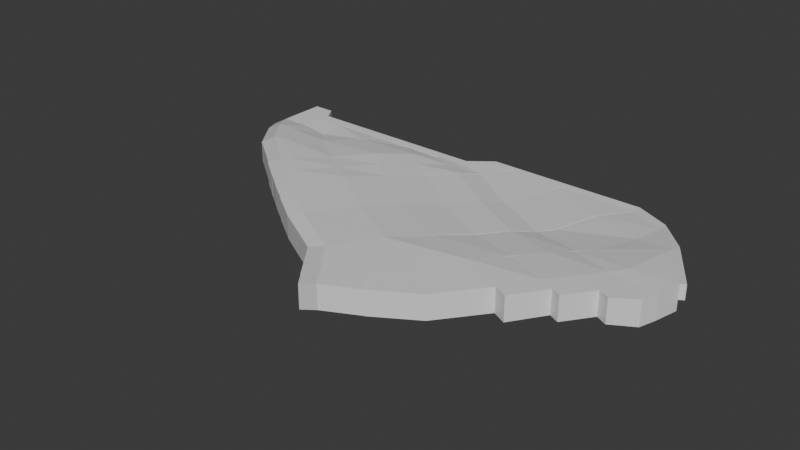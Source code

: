 # Source: ground01.blend  (saved by Blender 4.0.36; exported with 4.5.12 LTS)
import bpy
from mathutils import Matrix  # noqa: F401  (used for matrix-valued properties, if any)

bpy.ops.wm.read_factory_settings(use_empty=True)
scene = bpy.context.scene
scene.name = 'Scene'

# ---- collections
col_collection = bpy.data.collections.new('Collection'); scene.collection.children.link(col_collection)

# ---- materials (node trees are filled in below, after node groups)
mat_material = bpy.data.materials.new('Material')
mat_material.alpha_threshold = 0.0
mat_material.use_transparent_shadow = False
mat_material.roughness = 0.5
mat_material.line_color = (0.0, 0.0, 0.0, 1.0)

# ---- material node trees
mat_material.use_nodes = True; mat_material.node_tree.nodes.clear()
_N = mat_material.node_tree.nodes; _L = mat_material.node_tree.links
n0 = _N.new('ShaderNodeOutputMaterial'); n0.name = 'Material Output'; n0.location = (300, 300)
n1 = _N.new('ShaderNodeBsdfPrincipled'); n1.name = 'Principled BSDF'; n1.location = (10, 300)
n1.inputs[3].default_value = 1.45
_L.new(n1.outputs[0], n0.inputs[0])
n0.is_active_output = True

# ---- world
world_world = bpy.data.worlds.new('World'); scene.world = world_world
world_world.use_nodes = True; world_world.node_tree.nodes.clear()
_N = world_world.node_tree.nodes; _L = world_world.node_tree.links
n0 = _N.new('ShaderNodeOutputWorld'); n0.name = 'World Output'; n0.location = (300, 300)
n1 = _N.new('ShaderNodeBackground'); n1.name = 'Background'; n1.location = (10, 300)
n1.inputs[0].default_value = (0.05088, 0.05088, 0.05088, 1.0)
_L.new(n1.outputs[0], n0.inputs[0])
n0.is_active_output = True
world_world.color = (0.05088, 0.05088, 0.05088)
world_world.use_sun_shadow = False
world_world.sun_shadow_jitter_overblur = 0.0

# ---- meshes
me_cube = bpy.data.meshes.new('Cube')
me_cube.from_pydata([(1.0, 1.0, 1.0), (1.0, 1.0, -1.0), (1.0, -1.0, 1.0), (1.0, -1.0, -1.0), (-1.0, 1.0, 1.0), (-1.0, 1.0, -1.0), (-1.0, -1.0, 1.0), (-1.0, -1.0, -1.0), (1.01, 1.0, 1.0), (1.01, 1.0, -1.0), (1.622, -1.0, 1.0), (1.622, -1.0, -1.0), (-1.0, -0.2629, -1.0), (1.0, -0.2629, 1.0), (-1.0, -0.2629, 1.0), (1.0, -0.2629, -1.0), (1.735, -0.1504, 1.0), (1.735, -0.1504, -1.0), (1.622, -1.0, 1.0), (1.622, -1.0, -1.0), (5.738, -0.1688, 1.0), (5.734, -1.018, 1.0), (5.734, -1.018, -1.0), (5.738, -0.1688, -1.0), (9.507, -0.1833, 1.0), (9.503, -1.033, 1.0), (9.503, -1.033, -1.0), (9.507, -0.1833, -1.0), (13.01, -0.1968, 1.0), (13.01, -1.046, 1.0), (13.01, -1.046, -1.0), (13.01, -0.1968, -1.0), (16.64, -0.2107, 1.0), (16.63, -1.06, 1.0), (16.63, -1.06, -1.0), (16.64, -0.2107, -1.0), (19.22, -0.2201, 1.0), (19.21, -1.07, 1.0), (19.21, -1.07, -1.0), (19.22, -0.2201, -1.0), (21.4, 1.308, 1.0), (21.39, 0.4584, 1.0), (21.39, 0.4584, -1.0), (21.4, 1.308, -1.0), (25.38, 1.276, 1.0), (25.38, 0.4261, 1.0), (25.38, 0.4261, -1.0), (25.38, 1.276, -1.0), (28.92, 1.262, 1.0), (28.91, 0.4126, 1.0), (28.91, 0.4126, -1.0), (28.92, 1.262, -1.0), (32.47, 1.249, 1.0), (32.47, 0.3989, 1.0), (32.47, 0.3989, -1.0), (32.47, 1.249, -1.0), (36.31, 1.234, 1.0), (36.31, 0.3842, 1.0), (36.31, 0.3842, -1.0), (36.31, 1.234, -1.0), (39.81, -0.7659, 1.332), (39.81, -1.616, 1.332), (39.81, -1.616, -0.2376), (39.81, -0.7659, -0.2376), (43.0, -4.349, 1.964), (42.79, -4.924, 1.964), (42.79, -4.924, 0.7307), (43.0, -4.349, 0.7307), (45.24, -7.715, 2.232), (44.74, -8.014, 2.232), (44.74, -8.014, 1.136), (45.24, -7.715, 1.136), (46.36, -9.388, 2.35), (45.93, -9.631, 2.35), (45.93, -9.631, 1.136), (46.36, -9.388, 1.136), (-1.0, -1.0, -1.0), (-1.0, -1.0, 1.0), (1.0, -1.0, 1.0), (1.0, -1.0, -1.0), (0.04797, 1.0, -1.0), (0.04797, -1.0, 1.0), (0.04797, -1.0, -1.0), (0.04797, 1.0, 1.0), (0.04797, -0.2629, -1.0), (0.04797, -0.2629, 1.0), (0.04797, -1.0, 1.0), (0.04797, -1.0, -1.0), (-1.0, -3.065, -1.0), (-1.0, -3.065, 1.0), (0.04797, -3.065, 1.0), (0.04797, -3.065, -1.0), (0.7793, -5.403, -0.3337), (0.7793, -5.403, 1.666), (1.827, -5.403, 1.666), (1.827, -5.403, -0.3337), (3.558, -8.667, 0.1919), (3.558, -8.667, 2.073), (4.278, -8.196, 2.073), (4.278, -8.196, 0.1919), (7.909, -11.67, 0.1978), (7.909, -11.67, 2.198), (8.629, -11.2, 2.198), (8.629, -11.2, 0.1978), (12.22, -14.59, 0.1978), (12.22, -14.59, 2.198), (12.61, -13.92, 2.198), (12.61, -13.92, 0.1978), (17.11, -17.65, 0.1978), (17.11, -17.65, 2.198), (17.5, -16.99, 2.198), (17.5, -16.99, 0.1978), (22.56, -20.55, 0.3732), (22.56, -20.55, 2.373), (22.95, -19.89, 2.373), (22.95, -19.89, 0.3732), (26.01, -24.78, 0.3732), (26.01, -24.78, 2.373), (29.15, -23.35, 2.373), (29.15, -23.35, 0.3732), (27.77, -21.71, 0.3732), (25.17, -23.75, 0.3732), (25.17, -23.75, 2.373), (27.77, -21.71, 2.373), (14.79, -11.03, 2.198), (14.79, -11.03, 0.1978), (19.68, -14.09, 2.198), (19.68, -14.09, 0.1978), (16.97, -8.152, 1.85), (16.97, -8.152, 0.1978), (21.86, -11.21, 1.85), (21.86, -11.21, 0.1978), (18.97, -5.503, 1.492), (18.97, -5.503, 0.1978), (23.86, -8.565, 1.492), (23.86, -8.565, 0.1978), (20.72, -3.198, 1.368), (20.72, -3.198, 0.1978), (25.61, -6.26, 1.368), (25.61, -6.26, 0.1978), (21.97, -1.542, 0.966), (21.97, -1.542, 0.1978), (26.86, -4.604, 0.966), (26.86, -4.604, 0.1978), (22.87, -0.3471, 0.9897), (22.87, -0.3471, -0.2501), (27.76, -3.409, 0.9897), (27.76, -3.409, -0.2501), (23.47, 0.4408, 0.9897), (23.47, 0.4408, -0.2501), (28.91, 0.4126, 1.006), (28.91, 0.4126, -0.2336), (14.64, -15.19, 0.1978), (14.25, -15.86, 0.1978), (14.25, -15.86, 2.198), (14.64, -15.19, 2.198), (16.82, -12.3, 0.1978), (16.82, -12.3, 2.198), (19.0, -9.422, 0.1978), (19.0, -9.422, 1.85), (21.0, -6.773, 0.1978), (21.0, -6.773, 1.492), (22.75, -4.469, 0.1978), (22.75, -4.469, 1.368), (24.0, -2.813, 0.1978), (24.0, -2.813, 0.966), (24.9, -1.617, -0.2501), (24.9, -1.617, 0.9897), (25.38, 0.4261, -0.2354), (25.38, 0.4261, 1.004), (10.73, -8.267, 1.883), (10.73, -8.267, 0.1978), (14.79, -11.03, 2.198), (14.79, -11.03, 0.1978), (13.04, -5.452, 1.883), (13.04, -5.452, 0.1978), (16.98, -8.147, 1.842), (16.98, -8.147, -0.1581), (13.04, -5.452, 1.896), (13.04, -5.452, 0.1978), (16.98, -8.147, 1.842), (16.98, -8.147, -0.1581), (15.16, -2.887, 1.536), (15.16, -2.887, -0.1624), (18.98, -5.497, 1.499), (18.98, -5.497, -0.5008), (16.67, -1.049, 0.9696), (16.67, -1.049, -1.03), (20.72, -3.198, 1.37), (20.72, -3.198, -0.6301), (10.6, -12.55, 0.1978), (10.05, -13.12, 0.1978), (10.05, -13.12, 2.198), (10.6, -12.55, 2.198), (12.75, -9.64, 0.1978), (12.75, -9.64, 2.039), (15.0, -6.79, 0.02113), (15.0, -6.79, 1.863), (15.0, -6.79, 0.02113), (15.0, -6.79, 1.869), (17.06, -4.183, -0.3304), (17.06, -4.183, 1.518), (18.68, -2.116, -0.8316), (18.68, -2.116, 1.168), (16.62, -1.068, 1.019), (16.62, -1.068, -0.9811), (19.21, -1.07, -1.0), (19.21, -1.07, 1.0), (21.99, -1.513, 0.9765), (21.99, -1.513, -1.024), (19.21, -1.07, -1.0), (19.21, -1.07, 1.0), (22.88, -0.3585, 0.9783), (22.88, -0.3585, -1.022), (21.4, 0.4632, -1.0), (21.4, 0.4632, 1.0), (23.47, 0.4408, 0.9897), (23.47, 0.4408, -1.01), (21.39, 0.4584, -1.008), (21.39, 0.4584, 0.9921), (6.558, -5.462, 1.475), (6.558, -5.462, -0.4061), (10.73, -8.267, 1.873), (10.73, -8.267, -0.1267), (8.818, -2.68, 1.255), (8.818, -2.68, -0.6261), (13.04, -5.464, 1.868), (13.04, -5.464, -0.1318), (13.01, -1.046, 0.981), (13.01, -1.046, -0.8996), (15.17, -2.875, 1.536), (15.17, -2.875, -0.4641), (13.01, -1.046, 0.9358), (13.01, -1.046, -0.9449), (16.63, -1.06, 0.9564), (16.63, -1.06, -1.044), (9.493, -1.035, 0.9713), (9.493, -1.035, -0.9094), (13.01, -1.046, 0.9756), (13.01, -1.046, -0.905), (4.516, -3.45, 0.9002), (4.516, -3.45, -0.8216), (6.558, -5.462, 1.473), (6.558, -5.462, -0.1294), (5.565, -1.581, 1.064), (5.565, -1.581, -0.9362), (8.822, -2.678, 1.259), (8.848, -2.678, -0.6213), (5.678, -1.015, 0.9871), (5.678, -1.015, -1.013), (9.497, -1.023, 0.9782), (9.523, -1.023, -0.9025), (1.591, -1.0, 1.0), (1.591, -1.0, -1.0), (1.591, -3.065, 1.0), (1.591, -3.065, -1.0), (4.105, -1.0, 1.0), (4.105, -1.0, -1.0), (4.516, -3.45, 0.9019), (4.516, -3.45, -1.098), (4.206, -1.599, 0.9812), (4.206, -1.599, -1.019), (4.099, -1.006, 0.9871), (4.099, -1.006, -1.013), (4.534, -3.425, 0.9007), (4.534, -3.425, -1.099), (4.509, -3.434, 0.9013), (4.509, -3.434, -1.099), (1.828, -5.371, 1.667), (1.991, -5.268, 0.1556), (1.817, -5.411, 1.666), (1.981, -5.309, 0.1545), (0.04797, -3.065, 0.9832), (0.04797, -3.065, -1.017), (1.801, -5.387, 1.652), (1.965, -5.285, 0.1404), (19.7, -14.09, 2.198), (19.7, -14.09, 0.1978), (25.15, -17.0, 2.373), (25.15, -17.0, 0.3732), (21.86, -11.21, 1.851), (21.86, -11.21, -0.1491), (27.31, -14.12, 2.026), (27.31, -14.12, 0.02627), (23.85, -8.579, 1.49), (23.85, -8.579, -0.5098), (29.3, -11.48, 1.666), (29.3, -11.48, -0.3344), (25.61, -6.266, 1.372), (25.61, -6.266, -0.628), (31.05, -9.169, 1.547), (31.05, -9.169, -0.4526), (26.84, -4.617, 0.9927), (26.84, -4.617, -1.007), (32.29, -7.52, 1.168), (32.29, -7.52, -0.8319), (27.75, -3.425, 0.9927), (27.75, -3.425, -1.007), (33.2, -6.328, 1.168), (33.2, -6.328, -0.8319), (28.89, 0.4134, 0.9927), (28.89, 0.4134, -1.007), (34.34, -2.49, 1.168), (34.34, -2.49, -0.8319), (28.91, 0.4126, 0.7664), (28.91, 0.4126, -1.234), (32.49, 0.3971, 1.006), (32.49, 0.3971, -0.9941), (25.11, -17.0, 2.373), (25.11, -17.0, 0.3732), (29.94, -18.82, 0.3732), (29.94, -18.82, 2.373), (27.29, -14.14, 2.023), (27.29, -14.14, 0.02297), (32.12, -15.96, 0.4507), (32.12, -15.96, 2.451), (29.3, -11.48, 1.649), (29.3, -11.48, -0.3506), (34.13, -13.3, 0.204), (34.13, -13.3, 2.204), (31.03, -9.182, 1.536), (31.03, -9.182, -0.4638), (35.86, -11.0, 0.09428), (35.86, -11.0, 2.094), (32.26, -7.547, 1.166), (32.26, -7.547, -0.8341), (37.09, -9.37, -0.1412), (37.09, -9.37, 1.859), (33.18, -6.348, 1.151), (33.18, -6.348, -0.8492), (38.0, -8.171, -0.2047), (38.0, -8.171, 1.795), (34.32, -2.502, 1.151), (34.32, -2.502, -0.8492), (39.15, -4.324, -0.5778), (39.15, -4.324, 1.422), (36.31, 0.3925, 0.9974), (36.31, 0.3925, -1.003), (39.81, -1.616, -0.6639), (39.81, -1.616, 1.336), (36.31, 0.3842, 1.005), (36.31, 0.3842, -0.9953), (35.18, 0.4197, 1.011), (35.18, 0.4197, -0.9891), (29.12, -23.34, 2.342), (29.12, -23.34, 0.3416), (32.91, -21.22, 2.342), (32.91, -21.22, 0.3416), (32.12, -15.96, 2.469), (32.12, -15.96, 0.4685), (36.16, -17.75, 2.463), (36.16, -17.75, 0.4625), (34.13, -13.31, 2.195), (34.13, -13.31, 0.1953), (38.19, -15.1, 2.482), (38.19, -15.1, 0.4818), (37.39, -18.32, 2.463), (37.39, -18.32, 0.4625), (39.41, -15.67, 2.482), (39.41, -15.67, 0.4818), (35.87, -11.0, 2.101), (35.87, -11.0, 0.1008), (39.91, -12.79, 2.413), (39.91, -12.79, 0.413), (38.19, -15.1, 0.4818), (39.91, -12.79, 0.413), (40.31, -16.09, 2.482), (40.31, -16.09, 0.4818), (42.04, -13.77, 2.413), (42.04, -13.77, 0.413), (37.08, -9.358, 1.848), (37.08, -9.358, -0.1518), (41.11, -11.15, 2.312), (41.11, -11.15, 0.3121), (38.0, -8.174, 1.794), (38.0, -8.174, -0.2058), (42.04, -9.965, 2.358), (42.04, -9.965, 0.3583), (39.15, -4.325, 1.418), (39.15, -4.325, -0.5821), (42.79, -4.924, 1.968), (42.79, -4.924, -0.03151), (39.8, -1.627, 1.337), (39.8, -1.627, -0.6633), (42.79, -4.924, 1.973), (42.79, -4.924, -0.02747), (43.02, -14.24, 2.413), (43.02, -14.24, 0.413), (44.96, -13.02, 2.378), (44.96, -13.02, 0.3121), (42.04, -9.975, 2.356), (42.04, -9.975, 0.3559), (45.44, -11.65, 2.378), (45.44, -11.65, 0.3121), (44.74, -8.014, 2.236), (44.74, -8.014, 0.2356), (45.93, -9.631, 2.347), (45.93, -9.631, 0.281), (42.26, -8.407, 2.231), (42.26, -8.407, 0.2311), (42.79, -4.924, 1.98), (42.79, -4.924, -0.02024), (-2.691, 1.0, 0.08141), (-2.691, 1.0, -1.919), (-2.691, -0.2629, 0.08141), (-2.691, -0.2629, -1.919), (-2.688, -0.2629, -1.899), (-2.688, -1.0, -1.899), (-2.688, -1.0, 0.1014), (-2.688, -0.2629, 0.1014), (-2.668, -1.0, -1.886), (-2.668, -1.0, 0.1143), (-2.668, -3.065, -1.886), (-2.668, -3.065, 0.1143), (-2.716, -3.039, -1.872), (-2.716, -3.039, 0.1281), (-0.9364, -5.377, -1.206), (-0.9364, -5.377, 0.7944), (-0.9336, -5.365, -1.216), (-0.9336, -5.365, 0.7843), (1.845, -8.629, -0.6901), (1.845, -8.629, 1.191), (1.851, -8.619, -0.7036), (1.851, -8.619, 1.177), (6.203, -11.63, -0.6977), (6.203, -11.63, 1.302), (6.119, -11.69, -0.5868), (6.119, -11.69, 1.413), (8.261, -13.14, -0.5868), (8.261, -13.14, 1.413), (10.45, -14.61, -0.5651), (10.45, -14.61, 1.435), (8.28, -13.14, -0.5651), (8.28, -13.14, 1.435), (10.41, -14.61, -0.5109), (10.41, -14.61, 1.489), (12.44, -15.88, -0.5109), (12.44, -15.88, 1.489), (15.2, -17.67, -0.5012), (15.2, -17.67, 1.499), (12.34, -15.88, -0.5012), (12.34, -15.88, 1.499), (15.2, -17.7, -0.4758), (15.2, -17.7, 1.524), (20.65, -20.6, -0.3004), (20.65, -20.6, 1.7), (20.59, -20.51, -0.2991), (20.59, -20.51, 1.701), (23.19, -23.7, -0.2991), (23.19, -23.7, 1.701), (24.06, -24.73, -0.3015), (24.06, -24.73, 1.699), (23.22, -23.7, -0.3015), (23.22, -23.7, 1.699)], [], [(85, 14, 6, 81), (6, 7, 76, 77), (14, 4, 402, 404), (84, 15, 3, 82), (2, 3, 19, 18), (80, 83, 0, 1), (16, 10, 21, 20), (1, 0, 8, 9), (15, 1, 9, 17), (13, 2, 18, 16), (0, 13, 16, 8), (3, 15, 17, 19), (9, 8, 16, 17), (80, 1, 15, 84), (12, 7, 407, 406), (83, 4, 14, 85), (20, 21, 25, 24), (11, 17, 23, 22), (10, 11, 22, 21), (17, 16, 20, 23), (25, 26, 30, 29), (21, 22, 26, 25), (22, 23, 27, 26), (23, 20, 24, 27), (31, 28, 32, 35), (26, 27, 31, 30), (27, 24, 28, 31), (24, 25, 29, 28), (33, 34, 38, 37), (28, 29, 33, 32), (29, 30, 34, 33), (30, 31, 35, 34), (38, 39, 43, 42), (34, 35, 39, 38), (35, 32, 36, 39), (32, 33, 37, 36), (41, 42, 46, 45), (39, 36, 40, 43), (36, 37, 41, 40), (37, 38, 42, 41), (47, 44, 48, 51), (42, 43, 47, 46), (43, 40, 44, 47), (40, 41, 45, 44), (51, 48, 52, 55), (44, 45, 49, 48), (45, 46, 50, 49), (46, 47, 51, 50), (53, 54, 58, 57), (48, 49, 53, 52), (49, 50, 54, 53), (50, 51, 55, 54), (59, 56, 60, 63), (54, 55, 59, 58), (55, 52, 56, 59), (52, 53, 57, 56), (60, 61, 65, 64), (56, 57, 61, 60), (57, 58, 62, 61), (58, 59, 63, 62), (65, 66, 70, 69), (61, 62, 66, 65), (62, 63, 67, 66), (63, 60, 64, 67), (71, 68, 72, 75), (66, 67, 71, 70), (67, 64, 68, 71), (64, 65, 69, 68), (75, 72, 73, 74), (68, 69, 73, 72), (69, 70, 74, 73), (70, 71, 75, 74), (76, 87, 91, 88), (82, 3, 79, 87), (81, 6, 77, 86), (3, 2, 78, 79), (2, 81, 86, 78), (7, 82, 87, 76), (79, 78, 86, 87), (0, 83, 85, 13), (5, 80, 84, 12), (5, 4, 83, 80), (12, 84, 82, 7), (13, 85, 81, 2), (91, 90, 94, 95), (86, 77, 89, 90), (88, 89, 413, 412), (91, 87, 253, 255), (92, 95, 99, 96), (90, 89, 93, 94), (88, 91, 95, 92), (89, 88, 414, 415), (99, 98, 220, 221), (97, 93, 419, 421), (94, 98, 242, 240), (94, 93, 97, 98), (191, 190, 107, 104), (98, 97, 101, 102), (96, 99, 103, 100), (96, 100, 424, 422), (153, 152, 111, 108), (191, 104, 430, 432), (193, 106, 172, 195), (193, 192, 105, 106), (111, 110, 276, 277), (109, 154, 441, 439), (110, 111, 127, 126), (155, 154, 109, 110), (121, 120, 119, 116), (110, 109, 113, 114), (108, 111, 115, 112), (108, 112, 444, 442), (119, 118, 117, 116), (116, 117, 451, 450), (120, 123, 118, 119), (123, 122, 117, 118), (114, 113, 122, 123), (120, 115, 309, 310), (122, 113, 447, 449), (112, 115, 120, 121), (156, 125, 129, 158), (107, 106, 124, 125), (152, 107, 125, 156), (155, 110, 126, 157), (159, 130, 134, 161), (125, 124, 128, 129), (157, 126, 130, 159), (126, 127, 131, 130), (160, 133, 137, 162), (130, 131, 135, 134), (158, 129, 133, 160), (129, 128, 132, 133), (162, 137, 141, 164), (133, 132, 136, 137), (161, 134, 138, 163), (134, 135, 139, 138), (165, 142, 146, 167), (137, 136, 140, 141), (163, 138, 142, 165), (138, 139, 143, 142), (166, 145, 149, 168), (142, 143, 147, 146), (164, 141, 145, 166), (141, 140, 144, 145), (168, 169, 150, 151), (145, 144, 148, 149), (167, 146, 150, 169), (146, 147, 151, 150), (144, 167, 169, 148), (149, 148, 169, 168), (143, 164, 166, 147), (147, 166, 168, 151), (136, 163, 165, 140), (140, 165, 167, 144), (132, 161, 163, 136), (139, 162, 164, 143), (131, 158, 160, 135), (135, 160, 162, 139), (124, 157, 159, 128), (128, 159, 161, 132), (106, 155, 157, 124), (111, 152, 156, 127), (127, 156, 158, 131), (106, 105, 154, 155), (104, 153, 436, 434), (104, 107, 152, 153), (171, 170, 174, 175), (106, 107, 173, 172), (103, 102, 170, 171), (190, 103, 171, 194), (197, 176, 180, 199), (195, 172, 176, 197), (172, 173, 177, 176), (194, 171, 175, 196), (198, 179, 183, 200), (176, 177, 181, 180), (196, 175, 179, 198), (175, 174, 178, 179), (200, 183, 187, 202), (179, 178, 182, 183), (199, 180, 184, 201), (180, 181, 185, 184), (203, 188, 208, 211), (183, 182, 186, 187), (201, 184, 188, 203), (184, 185, 189, 188), (182, 201, 203, 186), (187, 186, 204, 205), (178, 199, 201, 182), (185, 200, 202, 189), (177, 196, 198, 181), (181, 198, 200, 185), (173, 194, 196, 177), (170, 195, 197, 174), (174, 197, 199, 178), (107, 190, 194, 173), (102, 101, 192, 193), (102, 193, 195, 170), (192, 101, 427, 429), (100, 103, 190, 191), (205, 204, 207, 206), (202, 187, 205, 206), (203, 202, 206, 207), (186, 203, 207, 204), (210, 211, 215, 214), (188, 189, 209, 208), (202, 203, 211, 210), (189, 202, 210, 209), (215, 212, 216, 219), (209, 210, 214, 213), (211, 208, 212, 215), (208, 209, 213, 212), (218, 219, 216, 217), (212, 213, 217, 216), (214, 215, 219, 218), (213, 214, 218, 217), (223, 221, 225, 227), (98, 102, 222, 220), (103, 99, 221, 223), (102, 103, 223, 222), (224, 226, 230, 228), (222, 223, 227, 226), (220, 222, 226, 224), (221, 220, 224, 225), (231, 229, 233, 235), (224, 228, 238, 236), (227, 225, 229, 231), (226, 227, 231, 230), (233, 232, 234, 235), (230, 231, 235, 234), (228, 230, 234, 232), (229, 228, 232, 233), (237, 236, 238, 239), (225, 224, 236, 237), (229, 225, 237, 239), (228, 229, 239, 238), (240, 242, 246, 244), (98, 99, 243, 242), (95, 94, 240, 241), (99, 95, 241, 243), (247, 245, 249, 251), (242, 243, 247, 246), (243, 241, 245, 247), (241, 240, 244, 245), (249, 248, 250, 251), (245, 244, 264, 265), (244, 246, 250, 248), (246, 247, 251, 250), (255, 253, 257, 259), (86, 90, 254, 252), (87, 86, 252, 253), (90, 91, 255, 254), (257, 256, 258, 259), (253, 252, 256, 257), (252, 254, 258, 256), (258, 254, 268, 270), (261, 260, 262, 263), (244, 248, 262, 260), (249, 245, 261, 263), (248, 249, 263, 262), (265, 264, 266, 267), (244, 260, 266, 264), (260, 261, 267, 266), (261, 245, 265, 267), (268, 269, 271, 270), (255, 259, 271, 269), (259, 258, 270, 271), (254, 255, 273, 272), (272, 273, 275, 274), (269, 268, 274, 275), (255, 269, 275, 273), (268, 254, 272, 274), (276, 278, 282, 280), (110, 114, 278, 276), (115, 111, 277, 279), (114, 115, 279, 278), (281, 280, 284, 285), (277, 276, 280, 281), (279, 277, 281, 283), (278, 279, 283, 282), (287, 285, 289, 291), (283, 281, 285, 287), (282, 283, 287, 286), (280, 282, 286, 284), (288, 290, 294, 292), (286, 287, 291, 290), (284, 286, 290, 288), (285, 284, 288, 289), (295, 293, 297, 299), (289, 288, 292, 293), (291, 289, 293, 295), (290, 291, 295, 294), (298, 299, 303, 302), (294, 295, 299, 298), (292, 294, 298, 296), (293, 292, 296, 297), (300, 302, 306, 304), (296, 298, 302, 300), (297, 296, 300, 301), (299, 297, 301, 303), (305, 304, 306, 307), (301, 300, 304, 305), (303, 301, 305, 307), (303, 307, 343, 341), (308, 311, 315, 312), (115, 114, 308, 309), (311, 123, 344, 346), (114, 123, 311, 308), (312, 315, 319, 316), (309, 308, 312, 313), (311, 310, 314, 315), (310, 309, 313, 314), (319, 318, 322, 323), (313, 312, 316, 317), (315, 314, 318, 319), (314, 313, 317, 318), (320, 323, 327, 324), (318, 317, 321, 322), (316, 319, 323, 320), (317, 316, 320, 321), (325, 324, 328, 329), (321, 320, 324, 325), (323, 322, 326, 327), (322, 321, 325, 326), (331, 330, 334, 335), (327, 326, 330, 331), (326, 325, 329, 330), (324, 327, 331, 328), (332, 335, 339, 336), (330, 329, 333, 334), (328, 331, 335, 332), (329, 328, 332, 333), (337, 336, 339, 338), (333, 332, 336, 337), (335, 334, 338, 339), (334, 333, 337, 338), (340, 341, 343, 342), (307, 306, 342, 343), (302, 303, 341, 340), (306, 302, 340, 342), (344, 345, 347, 346), (120, 310, 347, 345), (123, 120, 345, 344), (311, 346, 350, 348), (351, 349, 353, 355), (346, 347, 351, 350), (310, 311, 348, 349), (347, 310, 349, 351), (352, 354, 362, 360), (354, 350, 356, 358), (348, 350, 354, 352), (349, 348, 352, 353), (356, 357, 359, 358), (350, 351, 357, 356), (351, 355, 359, 357), (355, 354, 358, 359), (363, 361, 371, 373), (353, 352, 360, 361), (355, 353, 361, 363), (363, 362, 368, 369), (363, 355, 364, 365), (366, 367, 369, 368), (362, 354, 366, 368), (354, 355, 367, 366), (355, 363, 369, 367), (370, 372, 376, 374), (372, 362, 386, 388), (360, 362, 372, 370), (361, 360, 370, 371), (375, 374, 378, 379), (371, 370, 374, 375), (373, 371, 375, 377), (372, 373, 377, 376), (381, 379, 383, 385), (377, 375, 379, 381), (376, 377, 381, 380), (374, 376, 380, 378), (383, 382, 384, 385), (380, 381, 385, 384), (378, 380, 384, 382), (379, 378, 382, 383), (386, 387, 389, 388), (362, 363, 387, 386), (363, 373, 389, 387), (389, 373, 391, 393), (391, 390, 398, 399), (372, 388, 392, 390), (388, 389, 393, 392), (373, 372, 390, 391), (395, 394, 396, 397), (393, 391, 395, 397), (392, 393, 397, 396), (390, 392, 396, 394), (399, 398, 400, 401), (390, 394, 400, 398), (394, 395, 401, 400), (395, 391, 399, 401), (405, 404, 402, 403), (5, 12, 405, 403), (4, 5, 403, 402), (12, 14, 404, 405), (407, 408, 409, 406), (6, 14, 409, 408), (7, 6, 408, 407), (14, 12, 406, 409), (411, 410, 412, 413), (77, 76, 410, 411), (76, 88, 412, 410), (89, 77, 411, 413), (415, 414, 416, 417), (93, 89, 415, 417), (92, 93, 417, 416), (88, 92, 416, 414), (419, 418, 420, 421), (96, 97, 421, 420), (92, 96, 420, 418), (93, 92, 418, 419), (423, 422, 424, 425), (97, 96, 422, 423), (101, 97, 423, 425), (100, 101, 425, 424), (427, 426, 428, 429), (191, 192, 429, 428), (100, 191, 428, 426), (101, 100, 426, 427), (433, 432, 430, 431), (104, 105, 431, 430), (192, 191, 432, 433), (105, 192, 433, 431), (435, 434, 436, 437), (105, 104, 434, 435), (153, 154, 437, 436), (154, 105, 435, 437), (441, 440, 438, 439), (108, 109, 439, 438), (153, 108, 438, 440), (154, 153, 440, 441), (443, 442, 444, 445), (109, 108, 442, 443), (113, 109, 443, 445), (112, 113, 445, 444), (447, 446, 448, 449), (112, 121, 448, 446), (113, 112, 446, 447), (121, 122, 449, 448), (453, 452, 450, 451), (121, 116, 450, 452), (122, 121, 452, 453), (117, 122, 453, 451)])
_uv = me_cube.uv_layers.new(name='UVMap')
_uv.uv.foreach_set('vector', [0.744, 0.6027, 0.875, 0.6027, 0.875, 0.75, 0.744, 0.75, 0.625, 0.0, 0.375, 0.0, 0.375, 0.0, 0.625, 0.0, 0.6564, 0.9999, 8.105e-05, 0.9999, 8.109e-05, 8.103e-05, 0.6564, 8.106e-05, 0.256, 0.6027, 0.375, 0.6027, 0.375, 0.75, 0.256, 0.75, 5.575e-05, 0.9999, 5.575e-05, 5.572e-05, 0.3109, 5.572e-05, 0.3109, 0.9999, 0.375, 0.381, 0.625, 0.381, 0.625, 0.5, 0.375, 0.5, 0.3261, 0.9588, 5.716e-05, 0.9999, 5.711e-05, 5.704e-05, 0.3258, 0.0008599, 0.375, 0.5, 0.625, 0.5, 0.625, 0.5, 0.375, 0.5, 0.375, 0.6027, 0.375, 0.5, 0.375, 0.5, 0.375, 0.6027, 9.314e-05, 0.8675, 9.3e-05, 9.293e-05, 0.7317, 9.293e-05, 0.8652, 0.9999, 7.621e-05, 0.9999, 7.626e-05, 7.633e-05, 0.5821, 0.08919, 0.008306, 0.9999, 0.375, 0.75, 0.375, 0.6027, 0.375, 0.6027, 0.375, 0.75, 0.6798, 8.242e-05, 0.6798, 0.9999, 8.241e-05, 0.9999, 8.241e-05, 8.242e-05, 0.256, 0.5, 0.375, 0.5, 0.375, 0.6027, 0.256, 0.6027, 0.125, 0.6027, 0.125, 0.75, 0.125, 0.75, 0.125, 0.6027, 0.744, 0.5, 0.875, 0.5, 0.875, 0.6027, 0.744, 0.6027, 0.2254, 0.9998, 4.751e-05, 1.0, 4.747e-05, 0.0002229, 0.2254, 4.73e-05, 0.0, 0.0, 0.0, 0.0, 0.0, 0.0, 0.0, 0.0, 0.7669, 0.9999, 8.764e-05, 0.9999, 8.759e-05, 8.757e-05, 0.7669, 8.754e-05, 8.241e-05, 8.242e-05, 8.241e-05, 0.9999, 8.241e-05, 0.9999, 8.241e-05, 8.242e-05, 0.5703, 0.9999, 7.55e-05, 0.9999, 7.548e-05, 7.56e-05, 0.5703, 7.557e-05, 0.5307, 0.9999, 7.286e-05, 0.9999, 7.282e-05, 7.287e-05, 0.5307, 7.285e-05, 0.0, 0.0, 0.0, 0.0, 0.0, 0.0, 0.0, 0.0, 8.241e-05, 8.242e-05, 8.241e-05, 0.9999, 8.241e-05, 0.9999, 8.241e-05, 8.242e-05, 8.241e-05, 8.242e-05, 8.241e-05, 0.9999, 8.241e-05, 0.9999, 8.241e-05, 8.242e-05, 0.0, 0.0, 0.0, 0.0, 0.0, 0.0, 0.0, 0.0, 8.241e-05, 8.242e-05, 8.241e-05, 0.9999, 8.241e-05, 0.9999, 8.241e-05, 8.242e-05, 4.925e-05, 0.0002382, 0.2423, 4.949e-05, 0.2423, 0.9998, 4.921e-05, 1.0, 0.8173, 0.9999, 9.05e-05, 0.9999, 9.043e-05, 9.04e-05, 0.8173, 9.037e-05, 4.845e-05, 0.0002306, 0.2343, 4.814e-05, 0.2343, 0.9998, 4.841e-05, 1.0, 0.5517, 0.9999, 7.433e-05, 0.9999, 7.429e-05, 7.417e-05, 0.5517, 7.467e-05, 0.0, 0.0, 0.0, 0.0, 0.0, 0.0, 0.0, 0.0, 0.0, 0.0, 0.0, 0.0, 0.0, 0.0, 0.0, 0.0, 0.0, 0.0, 0.0, 0.0, 0.0, 0.0, 0.0, 0.0, 8.241e-05, 8.242e-05, 8.241e-05, 0.9999, 8.241e-05, 0.9999, 8.241e-05, 8.242e-05, 0.3472, 0.9997, 5.897e-05, 0.9999, 5.89e-05, 0.0003288, 0.3472, 5.842e-05, 0.5018, 0.9999, 7.087e-05, 0.9999, 7.082e-05, 7.034e-05, 0.5018, 7.08e-05, 0.7508, 0.9999, 8.667e-05, 0.9999, 8.627e-05, 8.662e-05, 0.7508, 8.659e-05, 0.2059, 0.8616, 4.514e-05, 1.0, 4.51e-05, 0.1384, 0.2059, 4.537e-05, 0.6776, 0.9999, 8.21e-05, 0.9999, 8.206e-05, 8.27e-05, 0.6776, 8.267e-05, 0.5659, 0.9999, 7.529e-05, 0.9999, 7.525e-05, 7.501e-05, 0.5659, 7.553e-05, 0.0, 0.0, 0.0, 0.0, 0.0, 0.0, 0.0, 0.0, 0.5018, 0.9999, 7.09e-05, 0.9999, 7.085e-05, 7.082e-05, 0.5018, 7.08e-05, 0.2131, 1.0, 4.617e-05, 0.9992, 4.615e-05, 4.639e-05, 0.2131, 0.0007866, 0.5623, 0.9999, 7.504e-05, 0.9999, 7.5e-05, 7.614e-05, 0.5623, 7.504e-05, 4.91e-05, 0.0002363, 0.2404, 4.911e-05, 0.2404, 0.9998, 4.906e-05, 1.0, 0.5659, 0.9999, 7.528e-05, 0.9999, 7.523e-05, 7.501e-05, 0.5659, 7.553e-05, 0.0, 0.0, 0.0, 0.0, 0.0, 0.0, 0.0, 0.0, 0.521, 0.9999, 7.219e-05, 0.9999, 7.215e-05, 7.253e-05, 0.521, 7.251e-05, 4.889e-05, 0.0002343, 0.2389, 4.88e-05, 0.2389, 0.9998, 4.884e-05, 1.0, 0.5623, 0.9999, 7.498e-05, 0.9999, 7.493e-05, 7.507e-05, 0.5623, 7.504e-05, 0.0, 0.0, 0.0, 0.0, 0.0, 0.0, 0.0, 0.0, 6.809e-05, 6.963e-05, 0.4735, 0.0391, 0.4735, 0.9999, 0.1018, 0.9693, 0.0, 0.0, 0.0, 0.0, 0.0, 0.0, 0.0, 0.0, 0.521, 0.9999, 7.221e-05, 0.9999, 7.216e-05, 7.154e-05, 0.521, 7.152e-05, 0.2213, 0.9998, 4.71e-05, 1.0, 4.705e-05, 0.0002186, 0.2213, 4.669e-05, 0.1042, 1.0, 3.229e-05, 0.8819, 3.305e-05, 3.233e-05, 0.1042, 0.1181, 4.099e-05, 4.055e-05, 0.1648, 0.09102, 0.1648, 1.0, 4.095e-05, 0.909, 6.636e-05, 0.08309, 0.4392, 6.681e-05, 0.4392, 0.9169, 6.632e-05, 0.9999, 0.0, 0.0, 0.0, 0.0, 0.0, 0.0, 0.0, 0.0, 0.382, 0.9043, 6.188e-05, 0.9999, 6.192e-05, 0.09568, 0.382, 6.156e-05, 6.147e-05, 0.07884, 0.3791, 6.145e-05, 0.3791, 0.9212, 6.151e-05, 0.9999, 0.0, 0.0, 0.0, 0.0, 0.0, 0.0, 0.0, 0.0, 5.576e-05, 5.506e-05, 0.3087, 0.04068, 0.3087, 0.9999, 0.06627, 0.968, 7.594e-05, 7.784e-05, 0.5448, 7.877e-05, 0.6034, 0.9999, 7.599e-05, 0.9999, 0.0, 0.0, 0.0, 0.0, 0.0, 0.0, 0.0, 0.0, 0.2979, 0.9999, 5.371e-05, 0.9802, 5.372e-05, 5.559e-05, 0.2648, 0.01762, 2.859e-05, 2.896e-05, 0.08284, 0.1366, 0.08284, 1.0, 2.863e-05, 0.8634, 0.4248, 6.52e-05, 0.4248, 0.9999, 6.526e-05, 0.9999, 6.52e-05, 6.52e-05, 0.2838, 0.9862, 5.23e-05, 0.9999, 0.04581, 0.01633, 0.2838, 5.329e-05, 0.0588, 7.972e-05, 0.6043, 7.78e-05, 0.6043, 0.9999, 7.787e-05, 0.9999, 0.0, 0.0, 0.0, 0.0, 0.0, 0.0, 0.0, 0.0, 0.125, 0.75, 0.256, 0.75, 0.256, 0.75, 0.125, 0.75, 0.256, 0.75, 0.375, 0.75, 0.375, 0.75, 0.256, 0.75, 0.744, 0.75, 0.875, 0.75, 0.875, 0.75, 0.744, 0.75, 5.575e-05, 5.572e-05, 5.575e-05, 0.9999, 5.575e-05, 0.9999, 5.575e-05, 5.572e-05, 0.625, 0.75, 0.744, 0.75, 0.744, 0.75, 0.625, 0.75, 0.125, 0.75, 0.256, 0.75, 0.256, 0.75, 0.125, 0.75, 0.375, 0.75, 0.625, 0.75, 0.625, 0.869, 0.375, 0.869, 0.625, 0.5, 0.744, 0.5, 0.744, 0.6027, 0.625, 0.6027, 0.125, 0.5, 0.256, 0.5, 0.256, 0.6027, 0.125, 0.6027, 0.375, 0.25, 0.625, 0.25, 0.625, 0.381, 0.375, 0.381, 0.125, 0.6027, 0.256, 0.6027, 0.256, 0.75, 0.125, 0.75, 0.625, 0.6027, 0.744, 0.6027, 0.744, 0.75, 0.625, 0.75, 7.511e-05, 7.511e-05, 0.5645, 0.1281, 0.5645, 0.9999, 7.515e-05, 0.8719, 0.5075, 0.9999, 7.124e-05, 0.9999, 7.14e-05, 7.122e-05, 0.5075, 7.136e-05, 0.5645, 7.509e-05, 7.503e-05, 0.1281, 7.503e-05, 0.1281, 0.5645, 7.509e-05, 0.256, 0.75, 0.256, 0.75, 0.256, 0.75, 0.256, 0.75, 0.125, 0.75, 0.256, 0.75, 0.256, 0.75, 0.125, 0.75, 0.2329, 0.8295, 4.824e-05, 1.0, 4.824e-05, 0.1705, 0.2329, 4.83e-05, 0.125, 0.75, 0.256, 0.75, 0.256, 0.75, 0.125, 0.75, 7.503e-05, 0.1281, 0.5645, 7.509e-05, 0.5645, 7.509e-05, 7.503e-05, 0.1281, 0.5003, 0.9548, 7.062e-05, 0.9999, 7.084e-05, 0.04521, 0.5003, 7.071e-05, 0.2705, 5.192e-05, 0.2705, 0.7796, 5.21e-05, 0.9999, 5.201e-05, 0.2204, 9.702e-05, 0.9999, 9.707e-05, 9.707e-05, 0.944, 0.1537, 0.8855, 0.9188, 0.1814, 0.8467, 4.41e-05, 1.0, 4.399e-05, 0.02441, 0.1935, 4.405e-05, 0.125, 0.75, 0.256, 0.75, 0.256, 0.75, 0.125, 0.75, 3.771e-05, 0.05779, 0.142, 3.772e-05, 0.142, 0.9422, 3.767e-05, 1.0, 0.125, 0.75, 0.256, 0.75, 0.256, 0.75, 0.125, 0.75, 0.125, 0.75, 0.125, 0.75, 0.125, 0.75, 0.125, 0.75, 0.125, 0.75, 0.256, 0.75, 0.256, 0.75, 0.125, 0.75, 0.125, 0.75, 0.125, 0.75, 0.125, 0.75, 0.125, 0.75, 8.174e-05, 8.191e-05, 0.6541, 0.02225, 0.6684, 0.9999, 8.18e-05, 0.9764, 0.1546, 0.4714, 3.938e-05, 0.5351, 3.936e-05, 0.06372, 0.1546, 3.926e-05, 7.42e-05, 0.9999, 0.5515, 0.9999, 0.5515, 0.9999, 7.42e-05, 0.9999, 4.995e-05, 1.0, 4.998e-05, 0.323, 0.25, 5.02e-05, 0.25, 0.677, 0.5515, 0.9999, 7.42e-05, 0.9999, 7.415e-05, 7.422e-05, 0.5515, 7.446e-05, 3.626e-05, 0.4131, 0.1319, 0.4175, 0.1319, 1.0, 3.624e-05, 0.9955, 0.125, 0.75, 0.256, 0.75, 0.256, 0.75, 0.125, 0.75, 3.536e-05, 0.004467, 0.1232, 3.506e-05, 0.1232, 0.9955, 3.517e-05, 1.0, 0.125, 0.75, 0.256, 0.75, 0.256, 0.75, 0.125, 0.75, 0.125, 0.75, 0.125, 0.75, 0.125, 0.75, 0.125, 0.75, 0.375, 0.869, 0.625, 0.869, 0.625, 1.0, 0.375, 1.0, 0.375, 1.0, 0.625, 1.0, 0.625, 1.0, 0.375, 1.0, 5.831e-05, 0.756, 0.3394, 0.756, 0.3394, 0.9999, 5.832e-05, 0.9999, 4.077e-05, 0.756, 0.1558, 0.7396, 0.1662, 0.9653, 4.082e-05, 1.0, 4.062e-05, 4.078e-05, 0.1234, 0.04027, 0.1558, 0.7396, 4.077e-05, 0.756, 0.256, 0.75, 0.256, 0.75, 0.256, 0.75, 0.256, 0.75, 0.3047, 5.54e-05, 0.3047, 0.7628, 5.518e-05, 0.9999, 5.518e-05, 0.2372, 0.125, 0.75, 0.256, 0.75, 0.256, 0.75, 0.125, 0.75, 0.256, 0.75, 0.256, 0.75, 0.256, 0.75, 0.256, 0.75, 0.5515, 0.9999, 7.42e-05, 0.9999, 7.415e-05, 7.455e-05, 0.5515, 7.427e-05, 0.256, 0.75, 0.256, 0.75, 0.256, 0.75, 0.256, 0.75, 9.285e-05, 9.261e-05, 0.8571, 0.07569, 0.8571, 0.9999, 9.285e-05, 0.9243, 9.532e-05, 0.9999, 9.515e-05, 0.07963, 0.907, 9.484e-05, 0.907, 0.9204, 7.428e-05, 7.441e-05, 0.5539, 7.457e-05, 0.4576, 0.9999, 7.424e-05, 0.9999, 9.257e-05, 9.257e-05, 0.8572, 0.07534, 0.8572, 0.9999, 9.257e-05, 0.9247, 0.5539, 0.9999, 7.451e-05, 0.9999, 7.447e-05, 7.447e-05, 0.4576, 7.445e-05, 0.256, 0.75, 0.256, 0.75, 0.256, 0.75, 0.256, 0.75, 7.058e-05, 7.052e-05, 0.4977, 7.077e-05, 0.4977, 0.9999, 0.1079, 0.9999, 0.256, 0.75, 0.256, 0.75, 0.256, 0.75, 0.256, 0.75, 7.106e-05, 7.073e-05, 0.4977, 7.061e-05, 0.3899, 0.9999, 7.102e-05, 0.9999, 0.256, 0.75, 0.256, 0.75, 0.256, 0.75, 0.256, 0.75, 0.4481, 0.9999, 6.678e-05, 0.9999, 0.04306, 6.739e-05, 0.4481, 6.704e-05, 8.913e-05, 0.9999, 8.909e-05, 0.07001, 0.7936, 8.879e-05, 0.7936, 0.93, 0.4481, 0.9999, 6.738e-05, 0.9999, 6.733e-05, 6.7e-05, 0.4051, 6.698e-05, 6.502e-05, 0.9999, 6.498e-05, 0.0376, 0.4256, 6.523e-05, 0.4256, 0.9624, 7.485e-05, 7.555e-05, 0.5636, 7.511e-05, 0.37, 0.9999, 7.481e-05, 0.9999, 7.7e-05, 0.9999, 7.695e-05, 0.05134, 0.5921, 7.666e-05, 0.5921, 0.9487, 0.5636, 0.9999, 7.445e-05, 0.9999, 7.44e-05, 7.486e-05, 0.37, 7.485e-05, 0.256, 0.75, 0.256, 0.75, 0.256, 0.75, 0.256, 0.75, 0.01595, 9.1e-05, 0.5285, 9.102e-05, 0.8274, 0.9999, 9.1e-05, 0.9999, 0.256, 0.75, 0.256, 0.75, 0.256, 0.75, 0.256, 0.75, 0.299, 9.091e-05, 0.8115, 9.088e-05, 0.8274, 0.9999, 9.094e-05, 0.9999, 0.3467, 0.5851, 4.789e-05, 0.5016, 5.884e-05, 5.917e-05, 0.3467, 5.915e-05, 0.7966, 8.922e-05, 0.7966, 0.9999, 8.922e-05, 0.9999, 8.926e-05, 8.924e-05, 0.0331, 0.2233, 0.8489, 9.211e-05, 0.8489, 0.9999, 9.223e-05, 0.748, 0.3103, 0.9987, 5.684e-05, 0.9999, 5.585e-05, 0.001336, 0.3103, 5.559e-05, 0.3424, 0.9999, 9.62e-05, 9.683e-05, 0.9265, 9.595e-05, 0.7409, 0.823, 0.3467, 0.9999, 5.888e-05, 0.9999, 4.789e-05, 0.5016, 0.3467, 0.5851, 0.256, 0.75, 0.256, 0.75, 0.256, 0.75, 0.256, 0.75, 0.256, 0.75, 0.256, 0.75, 0.256, 0.75, 0.256, 0.75, 9.055e-05, 0.9999, 9.018e-05, 0.07089, 0.8177, 9.055e-05, 0.8177, 0.9291, 7.707e-05, 0.9999, 7.703e-05, 0.0522, 0.5911, 7.7e-05, 0.5911, 0.9478, 8.796e-05, 8.765e-05, 0.7687, 0.06782, 0.7687, 0.9999, 8.796e-05, 0.9322, 0.256, 0.75, 0.256, 0.75, 0.256, 0.75, 0.256, 0.75, 0.256, 0.75, 0.256, 0.75, 0.256, 0.75, 0.256, 0.75, 0.256, 0.75, 0.256, 0.75, 0.256, 0.75, 0.256, 0.75, 7.876e-05, 7.882e-05, 0.6215, 0.05464, 0.6215, 0.9999, 7.876e-05, 0.9454, 8.197e-05, 8.197e-05, 0.672, 0.059, 0.672, 0.9999, 8.197e-05, 0.941, 7.903e-05, 7.878e-05, 0.6215, 0.05489, 0.6215, 0.9999, 7.903e-05, 0.9451, 0.256, 0.75, 0.256, 0.75, 0.256, 0.75, 0.256, 0.75, 0.256, 0.75, 0.256, 0.75, 0.256, 0.75, 0.256, 0.75, 3.628e-05, 3.62e-05, 0.1319, 0.004507, 0.1319, 0.4175, 3.626e-05, 0.4131, 0.125, 0.75, 0.125, 0.75, 0.125, 0.75, 0.125, 0.75, 0.125, 0.75, 0.256, 0.75, 0.256, 0.75, 0.125, 0.75, 0.4625, 0.9999, 6.81e-05, 0.9999, 6.805e-05, 6.818e-05, 0.4625, 6.803e-05, 7.42e-05, 0.9999, 0.5515, 0.9999, 0.5515, 0.9999, 7.42e-05, 0.9999, 7.452e-05, 7.439e-05, 0.5541, 7.455e-05, 0.4669, 0.9999, 7.448e-05, 0.9999, 0.256, 0.75, 0.256, 0.75, 0.256, 0.75, 0.256, 0.75, 0.1546, 0.4714, 0.1546, 3.926e-05, 0.1546, 3.926e-05, 0.1546, 0.4714, 8.124e-05, 8.15e-05, 0.6606, 0.03049, 0.6606, 0.9999, 0.02087, 0.9688, 7.42e-05, 0.9999, 0.5515, 0.9999, 0.5515, 0.9999, 7.42e-05, 0.9999, 0.256, 0.75, 0.256, 0.75, 0.256, 0.75, 0.256, 0.75, 0.256, 0.75, 0.256, 0.75, 0.256, 0.75, 0.256, 0.75, 7.42e-05, 0.9999, 0.5515, 0.9999, 0.5515, 0.9999, 7.42e-05, 0.9999, 0.256, 0.75, 0.256, 0.75, 0.256, 0.75, 0.256, 0.75, 0.3781, 6.166e-05, 6.158e-05, 6.185e-05, 6.158e-05, 6.185e-05, 0.3781, 6.166e-05, 0.256, 0.75, 0.256, 0.75, 0.256, 0.75, 0.256, 0.75, 0.4783, 0.9482, 6.932e-05, 0.9999, 6.928e-05, 0.05183, 0.4783, 6.925e-05, 8.364e-05, 8.329e-05, 0.695, 0.0331, 0.695, 0.9999, 0.02141, 0.9677, 7.42e-05, 0.9999, 0.5515, 0.9999, 0.5515, 0.9999, 7.42e-05, 0.9999, 8.965e-05, 0.9875, 8.961e-05, 0.1146, 0.802, 8.921e-05, 0.447, 0.9999, 0.5687, 0.8643, 8.189e-05, 0.9999, 8.18e-05, 0.1598, 0.6697, 8.18e-05, 8.905e-05, 8.779e-05, 0.7743, 0.04032, 0.7743, 0.9999, 0.01191, 0.8814, 7.42e-05, 0.9999, 0.5515, 0.9999, 0.5515, 0.9999, 7.42e-05, 0.9999, 9.021e-05, 9.05e-05, 0.815, 0.05802, 0.815, 0.9999, 0.01268, 0.8682, 0.3781, 6.166e-05, 6.158e-05, 6.185e-05, 6.158e-05, 6.185e-05, 0.3781, 6.166e-05, 8.205e-05, 8.205e-05, 0.6739, 0.047, 0.6739, 0.9999, 0.02077, 0.9543, 0.256, 0.75, 0.256, 0.75, 0.256, 0.75, 0.256, 0.75, 0.256, 0.75, 0.256, 0.75, 0.256, 0.75, 0.256, 0.75, 0.256, 0.75, 0.256, 0.75, 0.256, 0.75, 0.256, 0.75, 0.256, 0.75, 0.256, 0.75, 0.256, 0.75, 0.256, 0.75, 7.997e-05, 8.008e-05, 0.6414, 0.04453, 0.6414, 0.9999, 0.02015, 0.9574, 0.1546, 0.9363, 0.1546, 0.4714, 0.1546, 0.4714, 0.1546, 0.9363, 0.256, 0.75, 0.256, 0.75, 0.256, 0.75, 0.256, 0.75, 0.1546, 0.9363, 3.94e-05, 1.0, 3.938e-05, 0.5351, 0.1546, 0.4714, 8.164e-05, 8.148e-05, 0.652, 0.0136, 0.6663, 0.9999, 8.172e-05, 0.9871, 5.625e-05, 0.9999, 5.615e-05, 0.3633, 0.3161, 5.618e-05, 0.3161, 0.6367, 0.125, 0.75, 0.256, 0.75, 0.256, 0.75, 0.125, 0.75, 0.4149, 0.9999, 6.463e-05, 0.9999, 6.451e-05, 0.5035, 0.4149, 0.5035, 0.256, 0.75, 0.256, 0.75, 0.256, 0.75, 0.256, 0.75, 7.365e-05, 0.9999, 7.354e-05, 0.07771, 0.5419, 7.359e-05, 0.5419, 0.9223, 0.02034, 0.01687, 0.4155, 0.8062, 6.446e-05, 0.9999, 6.45e-05, 6.482e-05, 7.354e-05, 0.07771, 7.365e-05, 0.9999, 7.365e-05, 0.9999, 7.354e-05, 0.07771, 7.42e-05, 0.9999, 0.5515, 0.9999, 0.5515, 0.9999, 7.42e-05, 0.9999, 7.354e-05, 0.07771, 7.365e-05, 0.9999, 7.365e-05, 0.9999, 7.354e-05, 0.07771, 0.256, 0.75, 0.256, 0.75, 0.256, 0.75, 0.256, 0.75, 0.004558, 0.003804, 0.3897, 0.7208, 6.238e-05, 0.9999, 6.243e-05, 6.251e-05, 0.256, 0.75, 0.256, 0.75, 0.256, 0.75, 0.256, 0.75, 0.5299, 7.289e-05, 0.5299, 0.8032, 0.1653, 0.9999, 7.277e-05, 0.5478, 7.42e-05, 0.9999, 0.5515, 0.9999, 0.5515, 0.9999, 7.42e-05, 0.9999, 8.95e-05, 8.937e-05, 0.7996, 0.06989, 0.7996, 0.9999, 9.031e-05, 0.9301, 7.42e-05, 0.9999, 0.5515, 0.9999, 0.5515, 0.9999, 7.42e-05, 0.9999, 7.354e-05, 0.07771, 7.365e-05, 0.9999, 7.365e-05, 0.9999, 7.354e-05, 0.07771, 0.256, 0.75, 0.256, 0.75, 0.256, 0.75, 0.256, 0.75, 0.256, 0.75, 0.256, 0.75, 0.256, 0.75, 0.256, 0.75, 8.233e-05, 0.9999, 8.229e-05, 0.00975, 0.6782, 8.243e-05, 0.6665, 0.941, 0.256, 0.75, 0.256, 0.75, 0.256, 0.75, 0.256, 0.75, 0.5541, 7.455e-05, 7.452e-05, 7.439e-05, 7.452e-05, 7.439e-05, 0.5541, 7.455e-05, 0.7775, 8.809e-05, 0.6832, 0.9999, 0.018, 0.9999, 8.828e-05, 0.4312, 0.5541, 7.455e-05, 7.452e-05, 7.439e-05, 7.452e-05, 7.439e-05, 0.5541, 7.455e-05, 0.6684, 8.172e-05, 0.6684, 0.9307, 8.174e-05, 0.9999, 0.001132, 0.05748, 0.4806, 0.9333, 6.933e-05, 0.9999, 6.929e-05, 0.06666, 0.4806, 6.927e-05, 0.256, 0.75, 0.256, 0.75, 0.256, 0.75, 0.256, 0.75, 5.399e-05, 0.9999, 5.373e-05, 0.0004951, 0.001167, 5.384e-05, 0.2893, 0.7247, 0.256, 0.75, 0.256, 0.75, 0.256, 0.75, 0.256, 0.75, 0.5541, 7.455e-05, 7.452e-05, 7.439e-05, 7.452e-05, 7.439e-05, 0.5541, 7.455e-05, 7.888e-05, 7.894e-05, 0.5867, 0.09033, 0.6239, 0.9999, 7.898e-05, 0.9039, 0.5541, 7.455e-05, 7.452e-05, 7.439e-05, 7.452e-05, 7.439e-05, 0.5541, 7.455e-05, 0.01255, 0.0001439, 0.531, 0.6036, 7.284e-05, 0.9999, 7.289e-05, 7.286e-05, 6.373e-05, 0.9999, 0.4062, 0.9752, 0.4062, 0.9752, 6.373e-05, 0.9999, 6.372e-05, 0.02476, 0.4062, 6.369e-05, 0.4062, 0.9752, 6.373e-05, 0.9999, 0.8216, 0.131, 0.8216, 0.9999, 9.067e-05, 0.869, 9.063e-05, 9.069e-05, 0.256, 0.75, 0.256, 0.75, 0.256, 0.75, 0.256, 0.75, 0.4062, 0.9752, 6.373e-05, 0.9999, 6.373e-05, 0.9999, 0.4062, 0.9752, 0.7955, 0.9999, 8.925e-05, 0.9999, 0.09871, 0.0004454, 0.7156, 8.938e-05, 7.062e-05, 0.9999, 0.5003, 0.9548, 0.5003, 0.9548, 7.062e-05, 0.9999, 7.761e-05, 7.754e-05, 0.6018, 7.753e-05, 0.6018, 0.9999, 7.756e-05, 0.9999, 0.256, 0.75, 0.256, 0.75, 0.256, 0.75, 0.256, 0.75, 0.256, 0.75, 0.256, 0.75, 0.256, 0.75, 0.256, 0.75, 7.062e-05, 0.9999, 0.5003, 0.9548, 0.5003, 0.9548, 7.062e-05, 0.9999, 0.256, 0.75, 0.256, 0.75, 0.256, 0.75, 0.256, 0.75, 7.441e-05, 7.431e-05, 0.5529, 7.437e-05, 0.5529, 0.9999, 7.45e-05, 0.9999, 0.5027, 0.9999, 7.09e-05, 0.945, 7.085e-05, 7.08e-05, 0.4727, 0.05175, 7.45e-05, 0.9999, 0.5529, 0.9999, 0.5529, 0.9999, 7.45e-05, 0.9999, 0.2084, 0.5515, 6.921e-05, 6.932e-05, 0.4793, 6.932e-05, 0.3239, 0.9999, 7.062e-05, 0.9999, 0.5003, 0.9548, 0.5003, 0.9548, 7.062e-05, 0.9999, 0.256, 0.75, 0.256, 0.75, 0.256, 0.75, 0.256, 0.75, 0.7469, 8.643e-05, 0.7469, 0.9999, 8.646e-05, 0.9999, 8.634e-05, 8.649e-05, 0.375, 0.869, 0.625, 0.869, 0.625, 0.869, 0.375, 0.869, 8.782e-05, 0.9999, 8.783e-05, 8.778e-05, 0.7712, 8.778e-05, 0.7712, 0.9999, 8.828e-05, 0.03085, 0.7792, 8.819e-05, 0.7792, 0.9692, 8.841e-05, 0.9999, 0.375, 0.869, 0.625, 0.869, 0.625, 0.869, 0.375, 0.869, 9.151e-05, 9.159e-05, 0.7055, 9.154e-05, 0.8375, 0.9999, 9.156e-05, 0.8591, 9.02e-05, 0.9999, 9.024e-05, 9.016e-05, 0.7982, 0.1739, 0.8124, 0.173, 7.515e-05, 0.8719, 0.5645, 0.9999, 0.5645, 0.9999, 7.515e-05, 0.8719, 0.3624, 0.9306, 6.129e-05, 0.9999, 6.133e-05, 6.129e-05, 0.3751, 0.06831, 0.256, 0.75, 0.256, 0.75, 0.256, 0.75, 0.256, 0.75, 7.09e-05, 0.945, 0.5027, 0.9999, 0.5027, 0.9999, 7.09e-05, 0.945, 7.45e-05, 0.9999, 0.5529, 0.9999, 0.5529, 0.9999, 7.45e-05, 0.9999, 0.3624, 0.9306, 0.3751, 0.06831, 0.3751, 0.06831, 0.3624, 0.9306, 0.5645, 0.9999, 7.515e-05, 0.8719, 7.515e-05, 0.8719, 0.5645, 0.9999, 0.256, 0.75, 0.256, 0.75, 0.256, 0.75, 0.256, 0.75, 0.6621, 0.9999, 8.142e-05, 0.9779, 8.138e-05, 8.138e-05, 0.6621, 0.02209, 0.256, 0.75, 0.256, 0.75, 0.256, 0.75, 0.256, 0.75, 8.841e-05, 0.9999, 0.7792, 0.9692, 0.7792, 0.9692, 8.841e-05, 0.9999, 0.7712, 0.9999, 0.7712, 8.778e-05, 0.7712, 8.778e-05, 0.7712, 0.9999, 0.7712, 0.9999, 0.7712, 8.778e-05, 0.7712, 8.778e-05, 0.7712, 0.9999, 8.142e-05, 0.9779, 0.6621, 0.9999, 0.6621, 0.9999, 8.142e-05, 0.9779, 0.256, 0.75, 0.256, 0.75, 0.256, 0.75, 0.256, 0.75, 0.01123, 6.453e-05, 0.4161, 0.6962, 6.452e-05, 0.9999, 6.461e-05, 0.00309, 7.298e-05, 0.9999, 7.294e-05, 0.08084, 0.5321, 7.291e-05, 0.5321, 0.9192, 0.531, 7.284e-05, 0.531, 0.914, 7.291e-05, 0.9999, 7.295e-05, 0.08596, 0.256, 0.75, 0.256, 0.75, 0.256, 0.75, 0.256, 0.75, 0.5503, 0.9999, 7.403e-05, 0.9999, 7.398e-05, 7.421e-05, 0.5503, 7.445e-05, 7.42e-05, 0.9999, 0.5515, 0.9999, 0.5515, 0.9999, 7.42e-05, 0.9999, 7.42e-05, 0.9999, 0.5515, 0.9999, 0.5515, 0.9999, 7.42e-05, 0.9999, 0.256, 0.75, 0.256, 0.75, 0.256, 0.75, 0.256, 0.75, 7.244e-05, 7.228e-05, 0.5227, 0.05044, 0.5227, 0.9999, 7.24e-05, 0.9496, 0.256, 0.75, 0.256, 0.75, 0.256, 0.75, 0.256, 0.75, 0.256, 0.75, 0.256, 0.75, 0.256, 0.75, 0.256, 0.75, 0.5619, 0.9999, 7.486e-05, 0.9385, 7.482e-05, 7.509e-05, 0.5619, 0.06145, 7.025e-05, 0.9999, 7.007e-05, 0.07611, 0.4909, 6.989e-05, 0.4909, 0.9239, 5.671e-05, 0.9999, 5.66e-05, 0.047, 0.32, 5.68e-05, 0.32, 0.953, 0.6687, 0.9999, 8.179e-05, 0.9727, 8.175e-05, 8.207e-05, 0.6687, 0.02729, 6.585e-05, 0.9999, 6.574e-05, 0.06932, 0.4325, 6.55e-05, 0.4325, 0.9307, 7.42e-05, 0.9999, 0.5515, 0.9999, 0.5515, 0.9999, 7.42e-05, 0.9999, 0.256, 0.75, 0.256, 0.75, 0.256, 0.75, 0.256, 0.75, 7.42e-05, 0.9999, 0.5515, 0.9999, 0.5515, 0.9999, 7.42e-05, 0.9999, 0.256, 0.75, 0.256, 0.75, 0.256, 0.75, 0.256, 0.75, 0.8002, 0.9999, 8.946e-05, 0.8527, 8.942e-05, 8.921e-05, 0.8002, 0.1473, 0.4995, 0.9999, 7.053e-05, 0.9999, 7.049e-05, 7.073e-05, 0.4995, 7.059e-05, 8.65e-05, 0.9999, 8.65e-05, 8.657e-05, 0.7495, 8.657e-05, 0.7495, 0.9999, 0.2305, 4.816e-05, 0.2305, 0.9622, 4.795e-05, 1.0, 4.785e-05, 0.03783, 7.42e-05, 0.9999, 0.5515, 0.9999, 0.5515, 0.9999, 7.42e-05, 0.9999, 5.182e-05, 0.9861, 5.178e-05, 5.178e-05, 0.268, 0.4782, 0.03358, 0.9999, 7.489e-05, 0.8854, 7.492e-05, 7.492e-05, 0.5624, 0.1146, 0.5624, 0.9999, 7.42e-05, 0.9999, 0.5515, 0.9999, 0.5515, 0.9999, 7.42e-05, 0.9999, 0.256, 0.75, 0.256, 0.75, 0.256, 0.75, 0.256, 0.75, 5.677e-05, 5.662e-05, 0.3207, 0.009165, 0.3207, 0.9999, 5.658e-05, 0.9908, 7.42e-05, 0.9999, 0.5515, 0.9999, 0.5515, 0.9999, 7.42e-05, 0.9999, 0.256, 0.75, 0.256, 0.75, 0.256, 0.75, 0.256, 0.75, 0.256, 0.75, 0.256, 0.75, 0.256, 0.75, 0.256, 0.75, 0.5597, 7.469e-05, 0.5597, 0.8337, 7.482e-05, 0.9999, 7.501e-05, 0.1663, 7.403e-05, 0.9999, 0.5503, 0.9999, 0.5503, 0.9999, 7.403e-05, 0.9999, 0.1776, 0.01564, 0.1776, 1.0, 4.266e-05, 0.9844, 4.262e-05, 4.21e-05, 7.505e-05, 0.9999, 7.502e-05, 0.1632, 0.5627, 7.483e-05, 0.5627, 0.8368, 0.5276, 7.297e-05, 0.5276, 0.8456, 7.264e-05, 0.9999, 7.268e-05, 0.1544, 7.403e-05, 0.9999, 0.5503, 0.9999, 0.5503, 0.9999, 7.403e-05, 0.9999, 0.3394, 0.756, 5.831e-05, 0.756, 5.831e-05, 0.756, 0.3394, 0.756, 0.256, 0.75, 0.256, 0.75, 0.256, 0.75, 0.256, 0.75, 0.3394, 0.756, 5.831e-05, 0.756, 5.831e-05, 0.756, 0.3394, 0.756, 7.403e-05, 0.9999, 0.5503, 0.9999, 0.5503, 0.9999, 7.403e-05, 0.9999, 0.3394, 0.756, 5.831e-05, 0.756, 5.831e-05, 0.756, 0.3394, 0.756, 0.256, 0.75, 0.256, 0.75, 0.256, 0.75, 0.256, 0.75, 0.3486, 5.892e-05, 0.3486, 0.8998, 5.902e-05, 0.9999, 5.89e-05, 0.1002, 0.256, 0.75, 0.256, 0.75, 0.256, 0.75, 0.256, 0.75, 6.811e-05, 0.9999, 6.807e-05, 0.135, 0.4633, 6.778e-05, 0.4633, 0.865, 7.403e-05, 0.9999, 0.5503, 0.9999, 0.5503, 0.9999, 7.403e-05, 0.9999, 7.403e-05, 0.9999, 0.5503, 0.9999, 0.5503, 0.9999, 7.403e-05, 0.9999, 7.403e-05, 0.9999, 0.5503, 0.9999, 0.5503, 0.9999, 7.403e-05, 0.9999, 0.3394, 0.756, 5.831e-05, 0.756, 5.831e-05, 0.756, 0.3394, 0.756, 0.256, 0.75, 0.256, 0.75, 0.256, 0.75, 0.256, 0.75, 0.3394, 0.756, 5.831e-05, 0.756, 5.831e-05, 0.756, 0.3394, 0.756, 0.3394, 0.756, 5.831e-05, 0.756, 5.831e-05, 0.756, 0.3394, 0.756, 0.256, 0.75, 0.256, 0.75, 0.256, 0.75, 0.256, 0.75, 0.2585, 5.052e-05, 0.2585, 0.9231, 5.089e-05, 0.9999, 5.102e-05, 0.07685, 8.159e-05, 0.9999, 8.136e-05, 8.21e-05, 0.5375, 0.06627, 0.6619, 0.8414, 0.256, 0.75, 0.256, 0.75, 0.256, 0.75, 0.256, 0.75, 8.578e-05, 0.9476, 8.574e-05, 8.547e-05, 0.7354, 0.05238, 0.7354, 0.9999, 7.403e-05, 0.9999, 0.5503, 0.9999, 0.5503, 0.9999, 7.403e-05, 0.9999, 5.827e-05, 5.825e-05, 0.3394, 5.824e-05, 0.3394, 0.756, 5.831e-05, 0.756, 7.403e-05, 0.9999, 0.5503, 0.9999, 0.5503, 0.9999, 7.403e-05, 0.9999, 0.3394, 0.756, 5.831e-05, 0.756, 5.831e-05, 0.756, 0.3394, 0.756, 0.256, 0.75, 0.256, 0.75, 0.256, 0.75, 0.256, 0.75, 0.5662, 0.9999, 7.526e-05, 0.9731, 7.522e-05, 7.522e-05, 0.5662, 0.02685, 5.658e-05, 0.9908, 0.3207, 0.9999, 0.3207, 0.9999, 5.658e-05, 0.9908, 0.4995, 7.059e-05, 7.049e-05, 7.073e-05, 7.049e-05, 7.073e-05, 0.4995, 7.059e-05, 9.517e-05, 0.3848, 0.9064, 9.517e-05, 0.9064, 0.9999, 0.6348, 0.8264, 0.5536, 0.9999, 7.395e-05, 0.9999, 7.391e-05, 7.463e-05, 0.5536, 7.435e-05, 0.256, 0.75, 0.256, 0.75, 0.256, 0.75, 0.256, 0.75, 0.3394, 0.756, 5.831e-05, 0.756, 5.831e-05, 0.756, 0.3394, 0.756, 4.375e-05, 4.219e-05, 0.1771, 0.01773, 0.1771, 1.0, 4.267e-05, 0.9823, 0.256, 0.75, 0.256, 0.75, 0.256, 0.75, 0.256, 0.75, 7.253e-05, 7.234e-05, 0.5233, 0.05088, 0.5233, 0.9999, 7.249e-05, 0.9491, 5.831e-05, 0.756, 0.3394, 0.756, 0.3394, 0.756, 5.831e-05, 0.756, 0.256, 0.75, 0.256, 0.75, 0.256, 0.75, 0.256, 0.75, 0.5571, 7.525e-05, 0.5553, 0.8761, 7.471e-05, 0.9999, 7.475e-05, 0.1271, 5.986e-05, 0.9188, 5.986e-05, 6.039e-05, 0.3641, 0.08122, 0.3641, 0.9999, 0.6244, 7.928e-05, 0.6233, 0.8491, 7.901e-05, 0.9999, 7.904e-05, 0.1457, 5.831e-05, 0.756, 0.3394, 0.756, 0.3394, 0.756, 5.831e-05, 0.756, 7.249e-05, 0.9491, 0.5233, 0.9999, 0.5233, 0.9999, 7.249e-05, 0.9491, 7.249e-05, 0.9491, 0.5233, 0.9999, 0.5233, 0.9999, 7.249e-05, 0.9491, 0.256, 0.75, 0.256, 0.75, 0.256, 0.75, 0.256, 0.75, 5.831e-05, 0.756, 0.3394, 0.756, 0.3394, 0.756, 5.831e-05, 0.756, 0.256, 0.75, 0.256, 0.75, 0.256, 0.75, 0.256, 0.75, 5.831e-05, 0.756, 0.3394, 0.756, 0.3394, 0.756, 5.831e-05, 0.756, 0.256, 0.75, 0.256, 0.75, 0.256, 0.75, 0.256, 0.75, 9.266e-05, 9.266e-05, 0.8524, 9.27e-05, 0.8524, 0.9999, 9.221e-05, 0.9999, 0.256, 0.75, 0.256, 0.75, 0.256, 0.75, 0.256, 0.75, 0.6814, 0.9999, 8.196e-05, 0.9837, 8.191e-05, 8.256e-05, 0.6814, 0.01632, 8.163e-05, 0.8579, 8.163e-05, 8.248e-05, 0.6826, 0.1421, 0.6826, 0.9999, 0.3394, 0.756, 5.831e-05, 0.756, 5.831e-05, 0.756, 0.3394, 0.756, 0.256, 0.75, 0.256, 0.75, 0.256, 0.75, 0.256, 0.75, 0.3048, 5.581e-05, 0.3048, 0.9243, 5.525e-05, 0.9999, 5.539e-05, 0.07568, 0.5861, 0.8832, 7.655e-05, 0.9999, 7.651e-05, 0.1168, 0.5861, 7.606e-05, 6.452e-05, 0.9999, 6.428e-05, 0.08696, 0.4138, 6.367e-05, 0.4138, 0.913, 5.831e-05, 0.756, 0.3394, 0.756, 0.3394, 0.756, 5.831e-05, 0.756, 5.831e-05, 0.756, 0.3394, 0.756, 0.3394, 0.756, 5.831e-05, 0.756, 5.831e-05, 0.756, 0.3394, 0.756, 0.3394, 0.756, 5.831e-05, 0.756, 0.256, 0.75, 0.256, 0.75, 0.256, 0.75, 0.256, 0.75, 0.8524, 9.27e-05, 9.266e-05, 9.266e-05, 9.266e-05, 9.266e-05, 0.8524, 9.27e-05, 0.256, 0.75, 0.256, 0.75, 0.256, 0.75, 0.256, 0.75, 0.256, 0.75, 0.256, 0.75, 0.256, 0.75, 0.256, 0.75, 0.8524, 9.27e-05, 9.266e-05, 9.266e-05, 9.266e-05, 9.266e-05, 0.8524, 9.27e-05, 0.8424, 0.7866, 9.183e-05, 0.9999, 0.02374, 9.138e-05, 0.7548, 9.139e-05, 0.4365, 0.9999, 6.614e-05, 0.9691, 6.609e-05, 6.609e-05, 0.4365, 0.0309, 0.8524, 9.27e-05, 9.266e-05, 9.266e-05, 9.266e-05, 9.266e-05, 0.8524, 9.27e-05, 7.168e-05, 0.6537, 0.5113, 0.0002146, 0.5123, 7.095e-05, 0.5123, 0.9999, 5.831e-05, 0.756, 0.3394, 0.756, 0.3394, 0.756, 5.831e-05, 0.756, 0.8524, 9.27e-05, 9.266e-05, 9.266e-05, 9.266e-05, 9.266e-05, 0.8524, 9.27e-05, 0.8524, 9.27e-05, 9.266e-05, 9.266e-05, 9.266e-05, 9.266e-05, 0.8524, 9.27e-05, 0.256, 0.75, 0.256, 0.75, 0.256, 0.75, 0.256, 0.75, 0.256, 0.75, 0.256, 0.75, 0.256, 0.75, 0.256, 0.75, 9.266e-05, 9.266e-05, 0.8524, 9.27e-05, 0.8524, 9.27e-05, 9.266e-05, 9.266e-05, 5.844e-05, 0.9999, 5.84e-05, 5.795e-05, 0.3374, 0.04057, 0.3414, 0.9257, 8.412e-05, 0.9999, 8.365e-05, 8.385e-05, 0.7037, 8.382e-05, 0.7037, 0.9999, 9.266e-05, 9.266e-05, 0.8524, 9.27e-05, 0.8524, 9.27e-05, 9.266e-05, 9.266e-05, 9.266e-05, 9.266e-05, 0.8524, 9.27e-05, 0.8524, 9.27e-05, 9.266e-05, 9.266e-05, 0.256, 0.75, 0.256, 0.75, 0.256, 0.75, 0.256, 0.75, 0.9802, 0.9999, 9.904e-05, 0.9852, 9.9e-05, 9.914e-05, 0.9802, 0.01478, 0.7801, 8.864e-05, 0.7801, 0.9999, 0.2449, 0.8822, 8.834e-05, 0.4107, 9.266e-05, 9.266e-05, 0.8524, 9.27e-05, 0.8524, 9.27e-05, 9.266e-05, 9.266e-05, 0.003768, 6.839e-05, 0.4678, 0.4584, 6.793e-05, 0.9999, 6.796e-05, 0.3101, 0.8524, 9.27e-05, 9.266e-05, 9.266e-05, 9.266e-05, 9.266e-05, 0.8524, 9.27e-05, 0.256, 0.75, 0.256, 0.75, 0.256, 0.75, 0.256, 0.75, 7.96e-05, 0.9999, 7.944e-05, 7.947e-05, 0.6314, 7.941e-05, 0.6314, 0.9999, 0.125, 0.5, 0.125, 0.6027, 0.125, 0.6027, 0.125, 0.5, 0.625, 0.25, 0.375, 0.25, 0.375, 0.25, 0.625, 0.25, 6.07e-05, 6.073e-05, 6.073e-05, 0.9999, 6.073e-05, 0.9999, 6.07e-05, 6.073e-05, 0.3686, 6.067e-05, 0.3686, 0.9999, 6.07e-05, 0.9999, 6.07e-05, 6.079e-05, 6.209e-05, 6.211e-05, 0.3855, 6.214e-05, 0.3855, 0.9999, 6.217e-05, 0.9999, 0.375, 0.0, 0.625, 0.0, 0.625, 0.0, 0.375, 0.0, 6.073e-05, 0.9999, 6.07e-05, 6.073e-05, 6.07e-05, 6.073e-05, 6.073e-05, 0.9999, 9.834e-05, 9.849e-05, 0.9684, 9.845e-05, 0.9684, 0.9999, 9.839e-05, 0.9999, 0.625, 0.0, 0.375, 0.0, 0.375, 0.0, 0.625, 0.0, 0.125, 0.75, 0.125, 0.75, 0.125, 0.75, 0.125, 0.75, 9.564e-05, 0.9999, 9.564e-05, 9.576e-05, 0.9144, 9.564e-05, 0.9144, 0.9999, 7.519e-05, 0.1281, 0.5645, 7.511e-05, 0.5645, 0.8719, 7.534e-05, 0.9999, 0.3499, 5.914e-05, 0.3499, 0.7107, 5.926e-05, 0.9999, 5.914e-05, 0.2893, 0.443, 6.656e-05, 6.659e-05, 0.04205, 6.659e-05, 0.04205, 0.443, 6.656e-05, 0.125, 0.75, 0.125, 0.75, 0.125, 0.75, 0.125, 0.75, 6.659e-05, 0.04205, 0.443, 6.656e-05, 0.4166, 0.9605, 6.663e-05, 0.9999, 6.176e-05, 0.9999, 0.3554, 0.9995, 0.3554, 0.9995, 6.176e-05, 0.9999, 0.125, 0.75, 0.125, 0.75, 0.125, 0.75, 0.125, 0.75, 6.659e-05, 0.04205, 0.443, 6.656e-05, 0.443, 6.656e-05, 6.659e-05, 0.04205, 0.3554, 0.9995, 6.158e-05, 0.9999, 6.154e-05, 0.0004851, 0.378, 6.143e-05, 0.3554, 0.9995, 6.176e-05, 0.9999, 6.176e-05, 0.9999, 0.3554, 0.9995, 0.188, 4.332e-05, 0.188, 0.7846, 4.338e-05, 1.0, 4.334e-05, 0.2154, 8.822e-05, 0.9999, 0.7738, 0.9999, 0.7738, 0.9999, 8.822e-05, 0.9999, 0.7738, 0.9999, 8.803e-05, 0.9999, 8.78e-05, 8.817e-05, 0.7738, 8.777e-05, 8.736e-05, 0.9999, 0.7631, 0.9999, 0.7631, 0.9999, 8.736e-05, 0.9999, 0.125, 0.75, 0.125, 0.75, 0.125, 0.75, 0.125, 0.75, 0.7738, 0.9999, 8.822e-05, 0.9999, 8.822e-05, 0.9999, 0.7738, 0.9999, 0.7631, 0.9999, 8.718e-05, 0.9999, 8.732e-05, 8.804e-05, 0.7631, 8.728e-05, 0.8354, 9.245e-05, 9.151e-05, 9.161e-05, 9.151e-05, 9.161e-05, 0.8354, 9.245e-05, 0.7631, 0.9999, 8.736e-05, 0.9999, 8.736e-05, 0.9999, 0.7631, 0.9999, 5.568e-05, 0.9999, 5.582e-05, 0.3574, 0.3097, 5.562e-05, 0.3097, 0.6426, 0.8354, 0.9999, 9.146e-05, 0.9999, 9.141e-05, 9.161e-05, 0.8354, 9.158e-05, 9.151e-05, 9.161e-05, 0.8354, 9.245e-05, 0.8354, 9.245e-05, 9.151e-05, 9.161e-05, 7.716e-05, 0.9999, 0.5925, 0.9999, 0.5925, 0.9999, 7.716e-05, 0.9999, 5.555e-05, 0.9999, 5.57e-05, 0.3891, 0.3096, 5.585e-05, 0.3096, 0.6109, 0.5924, 0.9999, 7.702e-05, 0.9999, 7.697e-05, 7.683e-05, 0.5924, 7.68e-05, 5.682e-05, 0.9999, 0.3207, 0.9908, 0.3207, 0.9908, 5.682e-05, 0.9999, 0.125, 0.75, 0.125, 0.75, 0.125, 0.75, 0.125, 0.75, 0.5925, 0.9999, 7.716e-05, 0.9999, 7.716e-05, 0.9999, 0.5925, 0.9999, 5.67e-05, 0.009165, 0.3207, 5.633e-05, 0.3207, 0.9908, 5.673e-05, 0.9999, 0.3207, 0.9908, 5.682e-05, 0.9999, 5.682e-05, 0.9999, 0.3207, 0.9908, 0.144, 3.781e-05, 0.144, 0.7857, 3.792e-05, 1.0, 3.789e-05, 0.2143, 0.4848, 6.978e-05, 6.963e-05, 7.026e-05, 6.963e-05, 7.026e-05, 0.4848, 6.978e-05, 6.96e-05, 6.98e-05, 0.4848, 6.978e-05, 0.4848, 0.9999, 6.987e-05, 0.9999, 0.125, 0.75, 0.125, 0.75, 0.125, 0.75, 0.125, 0.75, 6.963e-05, 7.026e-05, 0.4848, 6.978e-05, 0.4848, 6.978e-05, 6.963e-05, 7.026e-05, 0.6657, 0.9999, 0.6657, 8.242e-05, 0.6657, 8.242e-05, 0.6657, 0.9999, 0.6657, 8.141e-05, 0.6657, 0.9999, 8.148e-05, 0.9999, 8.144e-05, 8.144e-05, 0.125, 0.75, 0.125, 0.75, 0.125, 0.75, 0.125, 0.75, 0.6657, 8.242e-05, 0.6657, 0.9999, 0.6657, 0.9999, 0.6657, 8.242e-05, 5.989e-05, 5.997e-05, 0.3644, 0.2838, 0.3644, 0.9999, 5.996e-05, 0.7162])
me_cube.materials.append(mat_material)
me_cube.use_mirror_vertex_groups = False
me_cube.update()

# ---- objects
ob_cube = bpy.data.objects.new('Cube', me_cube)

# ---- transforms, parenting, visibility, modifiers, constraints
ob_cube.location = (0.0, 0.0, 0.0)
ob_cube.scale = (0.91, 1.0, 1.0)
ob_cube.lock_rotations_4d = False
ob_cube.empty_display_type = 'ARROWS'
ob_cube.lineart.crease_threshold = 0.0

# ---- collection membership
col_collection.objects.link(ob_cube)

# ---- scene / render settings (as saved in the file)
scene.frame_start = 1; scene.frame_end = 250; scene.frame_set(1)
scene.render.engine = 'BLENDER_EEVEE_NEXT'
scene.cycles.sampling_pattern = 'TABULATED_SOBOL'
bpy.context.view_layer.update()

# ---- added for rendering (the .blend has no active camera and no usable light): camera, sun
cam_auto = bpy.data.cameras.new('AutoCamera')
cam_auto.lens = 50.0
cam_auto.sensor_width = 36.0
cam_auto.clip_end = 1000.0
ob_auto_camera = bpy.data.objects.new('AutoCamera', cam_auto)
scene.collection.objects.link(ob_auto_camera)
ob_auto_camera.location = (67.8788, -69.3638, 38.6999)
ob_auto_camera.rotation_euler = (1.09748, -7.21219e-08, 0.694738)
scene.camera = ob_auto_camera
light_auto_sun = bpy.data.lights.new('AutoSun', 'SUN')
light_auto_sun.energy = 3.0
light_auto_sun.angle = 0.0523599
ob_auto_sun = bpy.data.objects.new('AutoSun', light_auto_sun)
scene.collection.objects.link(ob_auto_sun)
ob_auto_sun.rotation_euler = (0.872665, 0.174533, 0.523599)
bpy.context.view_layer.update()

